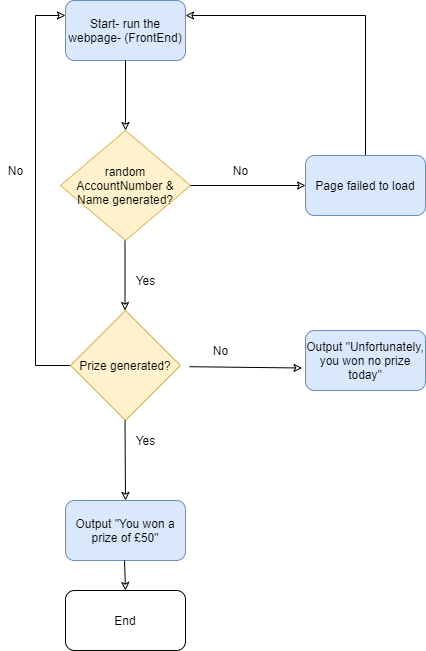

The diagram above was exported from draw.io. Its source (the exported page's mxGraphModel, read from the mxfile embedded in the PNG):
<mxGraphModel dx="1902" dy="1037" grid="1" gridSize="10" guides="1" tooltips="1" connect="1" arrows="1" fold="1" page="1" pageScale="1" pageWidth="850" pageHeight="1100" math="0" shadow="0">
  <root>
    <mxCell id="0" />
    <mxCell id="1" parent="0" />
    <mxCell id="2-Xq4gGxtWkNAgHPNi6I-2" value="Start- run the webpage- (FrontEnd)" style="rounded=1;whiteSpace=wrap;html=1;fillColor=#dae8fc;strokeColor=#6c8ebf;" vertex="1" parent="1">
      <mxGeometry x="340" y="50" width="120" height="60" as="geometry" />
    </mxCell>
    <mxCell id="2-Xq4gGxtWkNAgHPNi6I-21" style="edgeStyle=orthogonalEdgeStyle;rounded=0;orthogonalLoop=1;jettySize=auto;html=1;entryX=1;entryY=0.25;entryDx=0;entryDy=0;endArrow=classic;endFill=0;" edge="1" parent="1" source="2-Xq4gGxtWkNAgHPNi6I-3" target="2-Xq4gGxtWkNAgHPNi6I-2">
      <mxGeometry relative="1" as="geometry">
        <Array as="points">
          <mxPoint x="640" y="65" />
        </Array>
      </mxGeometry>
    </mxCell>
    <mxCell id="2-Xq4gGxtWkNAgHPNi6I-3" value="Page failed to load" style="rounded=1;whiteSpace=wrap;html=1;fillColor=#dae8fc;strokeColor=#6c8ebf;" vertex="1" parent="1">
      <mxGeometry x="580" y="205" width="120" height="60" as="geometry" />
    </mxCell>
    <mxCell id="2-Xq4gGxtWkNAgHPNi6I-4" value="Output &quot;You won a prize of £50&quot;" style="rounded=1;whiteSpace=wrap;html=1;fillColor=#dae8fc;strokeColor=#6c8ebf;" vertex="1" parent="1">
      <mxGeometry x="340" y="550" width="120" height="60" as="geometry" />
    </mxCell>
    <mxCell id="2-Xq4gGxtWkNAgHPNi6I-14" style="edgeStyle=orthogonalEdgeStyle;rounded=0;orthogonalLoop=1;jettySize=auto;html=1;entryX=0;entryY=0.25;entryDx=0;entryDy=0;endArrow=classic;endFill=0;" edge="1" parent="1" source="2-Xq4gGxtWkNAgHPNi6I-5" target="2-Xq4gGxtWkNAgHPNi6I-2">
      <mxGeometry relative="1" as="geometry">
        <Array as="points">
          <mxPoint x="310" y="415" />
          <mxPoint x="310" y="65" />
        </Array>
      </mxGeometry>
    </mxCell>
    <mxCell id="2-Xq4gGxtWkNAgHPNi6I-5" value="Prize generated?" style="rhombus;whiteSpace=wrap;html=1;fillColor=#fff2cc;strokeColor=#d6b656;" vertex="1" parent="1">
      <mxGeometry x="345" y="360" width="110" height="110" as="geometry" />
    </mxCell>
    <mxCell id="2-Xq4gGxtWkNAgHPNi6I-6" value="&lt;font face=&quot;helvetica&quot;&gt;random AccountNumber &amp;amp; Name generated?&lt;/font&gt;" style="rhombus;whiteSpace=wrap;html=1;fillColor=#fff2cc;strokeColor=#d6b656;" vertex="1" parent="1">
      <mxGeometry x="335" y="180" width="130" height="110" as="geometry" />
    </mxCell>
    <mxCell id="2-Xq4gGxtWkNAgHPNi6I-7" value="Output &quot;Unfortunately, you won no prize today&quot;" style="rounded=1;whiteSpace=wrap;html=1;fillColor=#dae8fc;strokeColor=#6c8ebf;" vertex="1" parent="1">
      <mxGeometry x="580" y="380" width="120" height="60" as="geometry" />
    </mxCell>
    <mxCell id="2-Xq4gGxtWkNAgHPNi6I-9" value="" style="endArrow=classic;html=1;endFill=0;entryX=0;entryY=0.5;entryDx=0;entryDy=0;" edge="1" parent="1" target="2-Xq4gGxtWkNAgHPNi6I-3">
      <mxGeometry width="50" height="50" relative="1" as="geometry">
        <mxPoint x="465" y="235" as="sourcePoint" />
        <mxPoint x="515" y="190" as="targetPoint" />
      </mxGeometry>
    </mxCell>
    <mxCell id="2-Xq4gGxtWkNAgHPNi6I-10" value="" style="endArrow=classic;html=1;endFill=0;entryX=0.5;entryY=0;entryDx=0;entryDy=0;exitX=0.5;exitY=1;exitDx=0;exitDy=0;" edge="1" parent="1" source="2-Xq4gGxtWkNAgHPNi6I-2" target="2-Xq4gGxtWkNAgHPNi6I-6">
      <mxGeometry width="50" height="50" relative="1" as="geometry">
        <mxPoint x="475" y="245" as="sourcePoint" />
        <mxPoint x="590" y="245" as="targetPoint" />
      </mxGeometry>
    </mxCell>
    <mxCell id="2-Xq4gGxtWkNAgHPNi6I-11" value="" style="endArrow=classic;html=1;endFill=0;entryX=0.5;entryY=0;entryDx=0;entryDy=0;exitX=0.5;exitY=1;exitDx=0;exitDy=0;" edge="1" parent="1">
      <mxGeometry width="50" height="50" relative="1" as="geometry">
        <mxPoint x="399.5" y="290" as="sourcePoint" />
        <mxPoint x="399.5" y="360" as="targetPoint" />
      </mxGeometry>
    </mxCell>
    <mxCell id="2-Xq4gGxtWkNAgHPNi6I-12" value="" style="endArrow=classic;html=1;endFill=0;exitX=0.5;exitY=1;exitDx=0;exitDy=0;" edge="1" parent="1">
      <mxGeometry width="50" height="50" relative="1" as="geometry">
        <mxPoint x="399.5" y="470" as="sourcePoint" />
        <mxPoint x="400" y="550" as="targetPoint" />
      </mxGeometry>
    </mxCell>
    <mxCell id="2-Xq4gGxtWkNAgHPNi6I-13" value="" style="endArrow=classic;html=1;endFill=0;entryX=-0.029;entryY=0.625;entryDx=0;entryDy=0;exitX=1.082;exitY=0.511;exitDx=0;exitDy=0;exitPerimeter=0;entryPerimeter=0;" edge="1" parent="1" source="2-Xq4gGxtWkNAgHPNi6I-5" target="2-Xq4gGxtWkNAgHPNi6I-7">
      <mxGeometry width="50" height="50" relative="1" as="geometry">
        <mxPoint x="430" y="140" as="sourcePoint" />
        <mxPoint x="430" y="210" as="targetPoint" />
      </mxGeometry>
    </mxCell>
    <mxCell id="2-Xq4gGxtWkNAgHPNi6I-15" value="No" style="text;html=1;align=center;verticalAlign=middle;resizable=0;points=[];autosize=1;strokeColor=none;" vertex="1" parent="1">
      <mxGeometry x="275" y="210" width="30" height="20" as="geometry" />
    </mxCell>
    <mxCell id="2-Xq4gGxtWkNAgHPNi6I-16" value="Yes" style="text;html=1;align=center;verticalAlign=middle;resizable=0;points=[];autosize=1;strokeColor=none;" vertex="1" parent="1">
      <mxGeometry x="400" y="480" width="40" height="20" as="geometry" />
    </mxCell>
    <mxCell id="2-Xq4gGxtWkNAgHPNi6I-17" value="No" style="text;html=1;align=center;verticalAlign=middle;resizable=0;points=[];autosize=1;strokeColor=none;" vertex="1" parent="1">
      <mxGeometry x="500" y="210" width="30" height="20" as="geometry" />
    </mxCell>
    <mxCell id="2-Xq4gGxtWkNAgHPNi6I-18" value="No" style="text;html=1;align=center;verticalAlign=middle;resizable=0;points=[];autosize=1;strokeColor=none;" vertex="1" parent="1">
      <mxGeometry x="480" y="390" width="30" height="20" as="geometry" />
    </mxCell>
    <mxCell id="2-Xq4gGxtWkNAgHPNi6I-20" value="Yes" style="text;html=1;align=center;verticalAlign=middle;resizable=0;points=[];autosize=1;strokeColor=none;" vertex="1" parent="1">
      <mxGeometry x="400" y="320" width="40" height="20" as="geometry" />
    </mxCell>
    <mxCell id="2-Xq4gGxtWkNAgHPNi6I-22" value="End" style="rounded=1;whiteSpace=wrap;html=1;" vertex="1" parent="1">
      <mxGeometry x="340" y="640" width="120" height="60" as="geometry" />
    </mxCell>
    <mxCell id="2-Xq4gGxtWkNAgHPNi6I-23" value="" style="endArrow=classic;html=1;endFill=0;entryX=0.5;entryY=0;entryDx=0;entryDy=0;exitX=0.5;exitY=1;exitDx=0;exitDy=0;" edge="1" parent="1" target="2-Xq4gGxtWkNAgHPNi6I-22">
      <mxGeometry width="50" height="50" relative="1" as="geometry">
        <mxPoint x="399" y="610" as="sourcePoint" />
        <mxPoint x="399" y="680" as="targetPoint" />
      </mxGeometry>
    </mxCell>
  </root>
</mxGraphModel>